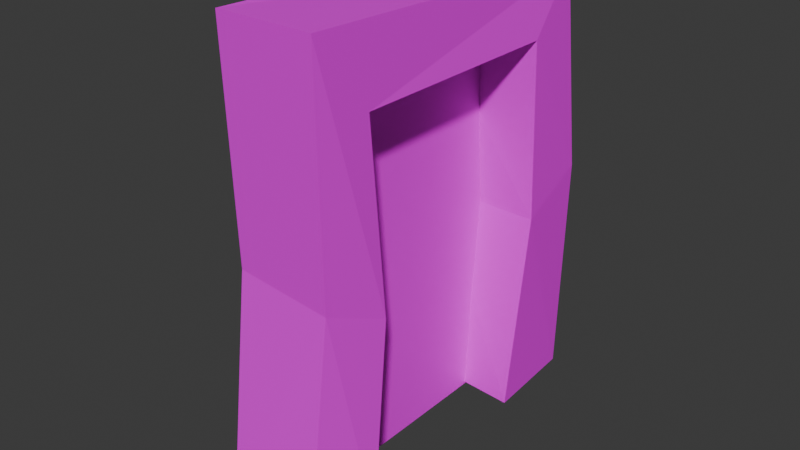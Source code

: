 # Source: portal.blend  (saved by Blender 4.4.32; exported with 4.5.12 LTS)
import bpy
from mathutils import Matrix  # noqa: F401  (used for matrix-valued properties, if any)

bpy.ops.wm.read_factory_settings(use_empty=True)
scene = bpy.context.scene
scene.name = 'Scene'

# ---- collections
col_collection = bpy.data.collections.new('Collection'); scene.collection.children.link(col_collection)

# ---- images (referenced by path relative to the original .blend; pixels are not part of the script)
import os
ASSET_DIR = os.environ.get("B2B_ASSET_DIR", "")  # directory of the original .blend (textures are referenced by path, not embedded)
HERE = os.path.dirname(os.path.abspath(__file__))  # packed textures are extracted next to this script under _unpacked/

def load_image(name, relpath, width, height, colorspace="sRGB"):
    """Load a texture the original file referenced (path relative to the .blend, or extracted next to this script)."""
    p = next((c for c in (os.path.join(HERE, relpath), os.path.join(ASSET_DIR, relpath)) if relpath and os.path.exists(c)), "")
    if p:
        img = bpy.data.images.load(p, check_existing=True)
        img.name = name
    else:  # same state as the original file: an image datablock whose file is absent (Cycles renders it pink)
        img = bpy.data.images.new(name, width, height)
        img.source = "FILE"
        img.filepath = "//" + (relpath or name)
    img.colorspace_settings.name = colorspace
    return img
img_portal_png = load_image('portal.png', 'portal.png', 1024, 1024, 'sRGB')

# ---- materials (node trees are filled in below, after node groups)
mat_material = bpy.data.materials.new('Material')
mat_material.alpha_threshold = 0.0
mat_material.roughness = 0.5
mat_material.line_color = (0.0, 0.0, 0.0, 1.0)

# ---- material node trees
mat_material.use_nodes = True; mat_material.node_tree.nodes.clear()
_N = mat_material.node_tree.nodes; _L = mat_material.node_tree.links
n0 = _N.new('ShaderNodeOutputMaterial'); n0.name = 'Material Output'; n0.location = (109, 288)
n1 = _N.new('ShaderNodeBsdfPrincipled'); n1.name = 'Principled BSDF'; n1.location = (-247, 278)
n1.inputs[3].default_value = 1.45
n2 = _N.new('ShaderNodeTexImage'); n2.name = 'Image Texture'; n2.location = (-621, 250)
n2.image = img_portal_png
_L.new(n1.outputs[0], n0.inputs[0])
_L.new(n2.outputs[0], n1.inputs[0])
n0.is_active_output = True

# ---- world
world_world = bpy.data.worlds.new('World'); scene.world = world_world
world_world.use_nodes = True; world_world.node_tree.nodes.clear()
_N = world_world.node_tree.nodes; _L = world_world.node_tree.links
n0 = _N.new('ShaderNodeOutputWorld'); n0.name = 'World Output'; n0.location = (300, 300)
n1 = _N.new('ShaderNodeBackground'); n1.name = 'Background'; n1.location = (10, 300)
n1.inputs[0].default_value = (0.05088, 0.05088, 0.05088, 1.0)
_L.new(n1.outputs[0], n0.inputs[0])
n0.is_active_output = True
world_world.color = (0.05088, 0.05088, 0.05088)
world_world.sun_shadow_jitter_overblur = 0.0

# ---- meshes
me_cube = bpy.data.meshes.new('Cube')
me_cube.from_pydata([(0.9047, 0.9587, 0.9775), (0.8203, 1.134, -0.9935), (1.029, -0.9848, 1.051), (0.7934, -1.049, -1.076), (-0.5364, 1.0, 1.0), (-1.0, 1.0, -1.014), (-0.67, -0.9398, 1.036), (-0.8179, -1.015, -1.029), (-1.0, 0.6397, -1.014), (-1.295, -0.6211, -1.022), (1.0, 0.6397, 0.7179), (0.9064, 0.565, -0.9975), (-1.0, -0.6397, 0.7179), (1.0, -0.6397, 0.7179), (1.0, -0.6397, -1.014), (-1.0, 0.6397, 0.7179), (0.002989, -0.8427, -1.015), (0.002989, -0.8427, 0.9143), (0.002989, 0.8881, -1.015), (0.002989, 0.8881, 0.9143), (0.9301, 1.119, 0.05387), (-0.7006, 1.072, 0.05473), (1.021, 0.6748, -0.07795), (-0.9324, 0.7121, -0.08634), (-0.7602, -0.8708, 0.02562), (0.8951, -0.9104, 0.009299), (-1.164, -0.5237, -0.1302), (0.9837, -0.533, -0.1264), (-0.4253, -0.8427, -1.015), (-0.4253, -0.8427, 0.9143), (-0.4253, 0.8881, -1.015), (-0.4253, 0.8881, 0.9143)], [], [(5, 1, 11, 8), (24, 6, 12, 26), (21, 5, 8, 23), (0, 4, 6, 2), (25, 3, 14, 27), (20, 0, 10, 22), (6, 4, 15, 12), (0, 2, 13, 10), (10, 13, 12, 15), (26, 12, 13, 27), (20, 21, 4, 0), (9, 14, 3, 7), (22, 10, 15, 23), (24, 25, 2, 6), (17, 16, 18, 19), (11, 22, 23, 8), (1, 5, 21, 20), (1, 20, 22, 11), (4, 21, 23, 15), (7, 3, 25, 24), (9, 26, 27, 14), (2, 25, 27, 13), (7, 24, 26, 9), (29, 31, 30, 28)])
_uv = me_cube.uv_layers.new(name='UVMap')
_uv.uv.foreach_set('vector', [0.8788, 0.685, 0.8788, 0.9831, 0.8251, 0.9831, 0.8251, 0.685, 0.01688, 0.167, 0.01688, 0.01688, 0.0706, 0.05894, 0.0706, 0.1881, 0.315, 0.167, 0.315, 0.3172, 0.2613, 0.3172, 0.2613, 0.1881, 0.9789, 0.01688, 0.9789, 0.315, 0.6807, 0.315, 0.6807, 0.01688, 0.6469, 0.167, 0.6469, 0.3172, 0.5932, 0.3172, 0.5932, 0.1881, 0.3488, 0.167, 0.3488, 0.01688, 0.4025, 0.05894, 0.4025, 0.1881, 0.01688, 0.01688, 0.315, 0.01688, 0.2613, 0.05894, 0.0706, 0.05894, 0.3488, 0.01688, 0.6469, 0.01688, 0.5932, 0.05894, 0.4025, 0.05894, 0.7914, 0.9831, 0.6007, 0.9831, 0.6007, 0.685, 0.7914, 0.685, 0.8098, 0.6469, 0.6807, 0.6469, 0.6807, 0.3488, 0.8098, 0.3488, 0.315, 0.5011, 0.01688, 0.5011, 0.01688, 0.3509, 0.315, 0.3509, 0.9663, 0.685, 0.9663, 0.9831, 0.9126, 0.9831, 0.9126, 0.685, 0.146, 0.9831, 0.01688, 0.9831, 0.01688, 0.685, 0.146, 0.685, 0.6469, 0.5011, 0.3488, 0.5011, 0.3488, 0.3509, 0.6469, 0.3509, 0.5669, 0.685, 0.5669, 0.9725, 0.3089, 0.9725, 0.3089, 0.685, 0.2751, 0.9831, 0.146, 0.9831, 0.146, 0.685, 0.2751, 0.685, 0.315, 0.6512, 0.01688, 0.6512, 0.01688, 0.5011, 0.315, 0.5011, 0.3488, 0.3172, 0.3488, 0.167, 0.4025, 0.1881, 0.4025, 0.3172, 0.315, 0.01688, 0.315, 0.167, 0.2613, 0.1881, 0.2613, 0.05894, 0.6469, 0.6512, 0.3488, 0.6512, 0.3488, 0.5011, 0.6469, 0.5011, 0.9389, 0.6469, 0.8098, 0.6469, 0.8098, 0.3488, 0.9389, 0.3488, 0.6469, 0.01688, 0.6469, 0.167, 0.5932, 0.1881, 0.5932, 0.05894, 0.01688, 0.3172, 0.01688, 0.167, 0.0706, 0.1881, 0.0706, 0.3172, 0.5669, 0.685, 0.3089, 0.685, 0.3089, 0.9725, 0.5669, 0.9725])
me_cube.materials.append(mat_material)
me_cube.use_mirror_vertex_groups = False
me_cube.update()

# ---- objects
ob_cube = bpy.data.objects.new('Cube', me_cube)

# ---- transforms, parenting, visibility, modifiers, constraints
ob_cube.location = (0.0, 0.0, 1.0)
ob_cube.scale = (0.2745, 0.7788, 1.0)
ob_cube.lock_rotations_4d = False
ob_cube.empty_display_type = 'ARROWS'
ob_cube.lineart.crease_threshold = 0.0

# ---- collection membership
col_collection.objects.link(ob_cube)

# ---- scene / render settings (as saved in the file)
scene.frame_start = 1; scene.frame_end = 250; scene.frame_set(1)
scene.render.engine = 'BLENDER_EEVEE_NEXT'
bpy.context.view_layer.update()

# ---- added for rendering (the .blend has no active camera and no usable light): camera, sun
cam_auto = bpy.data.cameras.new('AutoCamera')
cam_auto.lens = 50.0
cam_auto.sensor_width = 36.0
cam_auto.clip_end = 1000.0
ob_auto_camera = bpy.data.objects.new('AutoCamera', cam_auto)
scene.collection.objects.link(ob_auto_camera)
ob_auto_camera.location = (2.55129, -3.07231, 3.05763)
ob_auto_camera.rotation_euler = (1.09748, -7.21219e-08, 0.694738)
scene.camera = ob_auto_camera
light_auto_sun = bpy.data.lights.new('AutoSun', 'SUN')
light_auto_sun.energy = 3.0
light_auto_sun.angle = 0.0523599
ob_auto_sun = bpy.data.objects.new('AutoSun', light_auto_sun)
scene.collection.objects.link(ob_auto_sun)
ob_auto_sun.rotation_euler = (0.872665, 0.174533, 0.523599)
bpy.context.view_layer.update()
